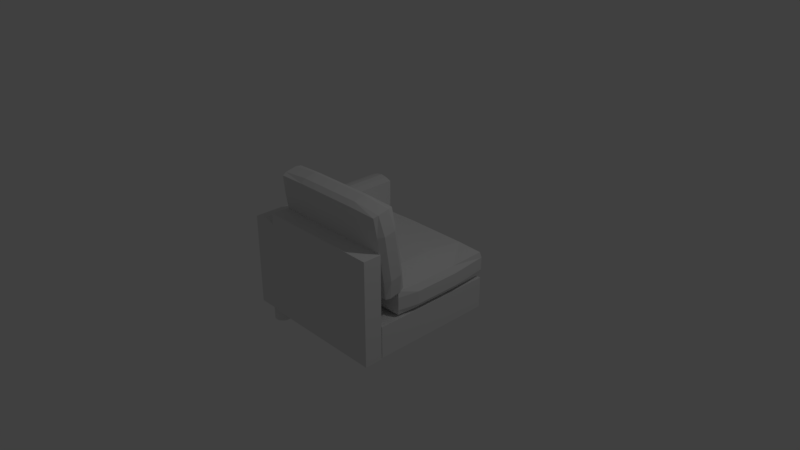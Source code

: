 # Source: simple_sofa_3.blend  (saved by Blender 2.79.0; exported with 4.5.12 LTS)
import bpy
from mathutils import Matrix  # noqa: F401  (used for matrix-valued properties, if any)

bpy.ops.wm.read_factory_settings(use_empty=True)
scene = bpy.context.scene
scene.name = 'Scene'

# ---- collections
col_collection_1 = bpy.data.collections.new('Collection 1'); scene.collection.children.link(col_collection_1)

# ---- materials (node trees are filled in below, after node groups)
mat_material = bpy.data.materials.new('Material')
mat_material.alpha_threshold = 0.0
mat_material.use_transparent_shadow = False
mat_material.roughness = 0.5
mat_material.line_color = (0.0, 0.0, 0.0, 1.0)

# ---- material node trees

# ---- world
world_world = bpy.data.worlds.new('World'); scene.world = world_world
world_world.color = (0.05088, 0.05088, 0.05088)
world_world.use_sun_shadow = False
world_world.sun_shadow_jitter_overblur = 0.0
world_world.cycles.sampling_method = 'MANUAL'

# ---- cameras
cam_camera = bpy.data.cameras.new('Camera')
cam_camera.clip_end = 100.0
cam_camera.lens = 35.0
cam_camera.sensor_width = 32.0
cam_camera.sensor_height = 18.0
cam_camera.ortho_scale = 7.314
cam_camera.dof.focus_distance = 0.0
cam_camera.dof.aperture_fstop = 128.0

# ---- lights
light_lamp = bpy.data.lights.new('Lamp', 'POINT')
light_lamp.transmission_factor = 0.0
light_lamp.cutoff_distance = 30.0
light_lamp.energy = 100.0
light_lamp.shadow_buffer_clip_start = 1.001
light_lamp.shadow_soft_size = 0.1
light_lamp.shadow_maximum_resolution = 0.006
light_lamp.use_absolute_resolution = True

# ---- meshes
me_cube_004 = bpy.data.meshes.new('Cube.004')
me_cube_004.from_pydata([(-1.0, -1.517, -1.0), (-1.0, -1.517, 1.0), (-1.0, 1.0, -1.0), (-1.0, 1.0, 1.0), (1.0, -1.517, -1.0), (1.0, -1.517, 1.0), (1.0, 1.0, -1.0), (1.0, 1.0, 1.0), (0.563, 1.424, -1.333), (0.563, 1.424, -0.9795), (0.7545, 1.421, -1.333), (0.7545, 1.421, -0.9795), (0.9386, 1.411, -1.333), (0.9386, 1.411, -0.9795), (1.108, 1.396, -1.333), (1.108, 1.396, -0.9795), (1.257, 1.375, -1.333), (1.257, 1.375, -0.9795), (1.379, 1.35, -1.333), (1.379, 1.35, -0.9795), (1.47, 1.321, -1.333), (1.47, 1.321, -0.9795), (1.526, 1.289, -1.333), (1.526, 1.289, -0.9795), (1.544, 1.257, -1.333), (1.544, 1.257, -0.9795), (1.526, 1.224, -1.333), (1.526, 1.224, -0.9795), (1.47, 1.193, -1.333), (1.47, 1.193, -0.9795), (1.379, 1.164, -1.333), (1.379, 1.164, -0.9795), (1.257, 1.139, -1.333), (1.257, 1.139, -0.9795), (1.108, 1.118, -1.333), (1.108, 1.118, -0.9795), (0.9386, 1.102, -1.333), (0.9386, 1.102, -0.9795), (0.7545, 1.093, -1.333), (0.7545, 1.093, -0.9795), (0.563, 1.09, -1.333), (0.563, 1.09, -0.9795), (0.3716, 1.093, -1.333), (0.3716, 1.093, -0.9795), (0.1875, 1.102, -1.333), (0.1875, 1.102, -0.9795), (0.01779, 1.118, -1.333), (0.01779, 1.118, -0.9795), (-0.1309, 1.139, -1.333), (-0.1309, 1.139, -0.9795), (-0.253, 1.164, -1.333), (-0.253, 1.164, -0.9795), (-0.3437, 1.193, -1.333), (-0.3437, 1.193, -0.9795), (-0.3995, 1.224, -1.333), (-0.3995, 1.224, -0.9795), (-0.4184, 1.257, -1.333), (-0.4184, 1.257, -0.9795), (-0.3995, 1.289, -1.333), (-0.3995, 1.289, -0.9795), (-0.3437, 1.321, -1.333), (-0.3437, 1.321, -0.9795), (-0.253, 1.35, -1.333), (-0.253, 1.35, -0.9795), (-0.1309, 1.375, -1.333), (-0.1309, 1.375, -0.9795), (0.01779, 1.396, -1.333), (0.01779, 1.396, -0.9795), (0.1875, 1.411, -1.333), (0.1875, 1.411, -0.9795), (0.3716, 1.421, -1.333), (0.3716, 1.421, -0.9795), (13.23, 1.424, -1.333), (13.23, 1.424, -0.9795), (13.42, 1.421, -1.333), (13.42, 1.421, -0.9795), (13.61, 1.411, -1.333), (13.61, 1.411, -0.9795), (13.78, 1.396, -1.333), (13.78, 1.396, -0.9795), (13.92, 1.375, -1.333), (13.92, 1.375, -0.9795), (14.05, 1.35, -1.333), (14.05, 1.35, -0.9795), (14.14, 1.321, -1.333), (14.14, 1.321, -0.9795), (14.19, 1.289, -1.333), (14.19, 1.289, -0.9795), (14.21, 1.257, -1.333), (14.21, 1.257, -0.9795), (14.19, 1.224, -1.333), (14.19, 1.224, -0.9795), (14.14, 1.193, -1.333), (14.14, 1.193, -0.9795), (14.05, 1.164, -1.333), (14.05, 1.164, -0.9795), (13.92, 1.139, -1.333), (13.92, 1.139, -0.9795), (13.78, 1.118, -1.333), (13.78, 1.118, -0.9795), (13.61, 1.102, -1.333), (13.61, 1.102, -0.9795), (13.42, 1.093, -1.333), (13.42, 1.093, -0.9795), (13.23, 1.09, -1.333), (13.23, 1.09, -0.9795), (13.04, 1.093, -1.333), (13.04, 1.093, -0.9795), (12.85, 1.102, -1.333), (12.85, 1.102, -0.9795), (12.68, 1.118, -1.333), (12.68, 1.118, -0.9795), (12.54, 1.139, -1.333), (12.54, 1.139, -0.9795), (12.41, 1.164, -1.333), (12.41, 1.164, -0.9795), (12.32, 1.193, -1.333), (12.32, 1.193, -0.9795), (12.27, 1.224, -1.333), (12.27, 1.224, -0.9795), (12.25, 1.257, -1.333), (12.25, 1.257, -0.9795), (12.27, 1.289, -1.333), (12.27, 1.289, -0.9795), (12.32, 1.321, -1.333), (12.32, 1.321, -0.9795), (12.41, 1.35, -1.333), (12.41, 1.35, -0.9795), (12.54, 1.375, -1.333), (12.54, 1.375, -0.9795), (12.68, 1.396, -1.333), (12.68, 1.396, -0.9795), (12.85, 1.411, -1.333), (12.85, 1.411, -0.9795), (13.04, 1.421, -1.333), (13.04, 1.421, -0.9795), (1.8, 0.9575, 0.08858), (1.8, -1.467, 0.08858), (0.4148, -1.467, 1.66), (0.4148, 0.9575, 1.66), (4.037, 0.9575, 0.1674), (4.037, -1.467, 0.1674), (2.651, -1.467, 1.738), (2.651, 0.9575, 1.738), (1.791, -0.2548, 0.06984), (1.082, 0.985, 0.8732), (2.934, 0.985, 0.1102), (1.082, -1.495, 0.8732), (2.934, -1.495, 0.1102), (0.3737, -0.2548, 1.677), (1.517, -1.495, 1.717), (1.517, 0.985, 1.717), (4.078, -0.2548, 0.1505), (3.369, 0.985, 0.9538), (3.369, -1.495, 0.9538), (2.661, -0.2548, 1.757), (2.226, 1.048, 0.9135), (1.47, -0.2548, 1.77), (2.226, -1.577, 0.9135), (2.981, -0.2548, 0.05659), (3.845, -0.2548, 0.9706), (1.006, -0.2548, 0.8705), (1.791, -0.916, 0.06984), (0.7043, 0.985, 1.302), (3.544, 0.985, 0.1317), (0.7043, -1.495, 1.302), (3.544, -1.495, 0.1317), (0.3737, 0.4064, 1.677), (2.127, -1.495, 1.738), (2.127, 0.985, 1.738), (4.078, -0.916, 0.1505), (2.991, 0.985, 1.382), (2.991, -1.495, 1.382), (2.661, 0.4064, 1.757), (1.791, 0.4064, 0.06984), (1.46, 0.985, 0.4447), (2.324, 0.985, 0.08865), (1.46, -1.495, 0.4447), (2.324, -1.495, 0.08865), (0.3737, -0.916, 1.677), (0.9073, -1.495, 1.695), (0.9073, 0.985, 1.695), (4.078, 0.4064, 0.1505), (3.747, 0.985, 0.5254), (3.747, -1.495, 0.5254), (2.661, -0.916, 1.757), (1.848, 1.048, 1.342), (2.604, 1.048, 0.485), (2.836, 1.048, 0.935), (1.616, 1.048, 0.892), (1.47, 0.4064, 1.77), (1.47, -0.916, 1.77), (0.8601, -0.2548, 1.749), (2.08, -0.2548, 1.792), (1.848, -1.577, 1.342), (2.604, -1.577, 0.485), (1.616, -1.577, 0.892), (2.836, -1.577, 0.935), (2.981, -0.916, 0.05659), (2.981, 0.4064, 0.05659), (2.372, -0.2548, 0.03509), (3.591, -0.2548, 0.0781), (3.845, -0.916, 0.9706), (3.845, 0.4064, 0.9706), (4.223, -0.2548, 0.5421), (3.467, -0.2548, 1.399), (0.6281, -0.2548, 1.299), (1.384, -0.2548, 0.442), (1.006, 0.4064, 0.8705), (1.006, -0.916, 0.8705), (1.384, -0.916, 0.442), (1.384, 0.4064, 0.442), (0.6281, 0.4064, 1.299), (3.467, 0.4064, 1.399), (4.223, 0.4064, 0.5421), (4.223, -0.916, 0.5421), (3.591, 0.4064, 0.0781), (2.372, 0.4064, 0.03509), (2.372, -0.916, 0.03509), (3.213, -1.577, 0.5065), (1.994, -1.577, 0.4635), (1.238, -1.577, 1.32), (2.08, -0.916, 1.792), (0.8601, -0.916, 1.749), (0.8601, 0.4064, 1.749), (1.994, 1.048, 0.4635), (3.213, 1.048, 0.5065), (2.458, 1.048, 1.363), (1.238, 1.048, 1.32), (2.08, 0.4064, 1.792), (2.458, -1.577, 1.363), (3.591, -0.916, 0.0781), (3.467, -0.916, 1.399), (0.6281, -0.916, 1.299), (14.88, 1.512, 0.7812), (14.88, 1.512, -0.9789), (-0.9746, 1.512, -0.9789), (-0.9746, 1.512, 0.7812), (14.88, 1.004, 0.7812), (14.88, 1.004, -0.9789), (-0.9746, 1.004, -0.9789), (-0.9746, 1.004, 0.7812), (14.88, 1.512, -0.09882), (5.953, 1.512, 0.7812), (14.88, 1.258, 0.8442), (5.953, 1.512, -0.9789), (-0.9746, 1.512, -0.09882), (-0.9746, 1.258, 0.8442), (14.88, 1.004, -0.09882), (5.953, 1.004, 0.7812), (5.953, 1.004, -0.9789), (-0.9746, 1.004, -0.09882), (5.953, 1.258, 0.8442), (5.953, 1.004, -0.09882), (5.953, 1.512, -0.09882), (2.489, 1.512, 0.7812), (14.88, 1.131, 0.8234), (-0.9746, 1.131, 0.8234), (2.489, 1.004, 0.7812), (9.417, 1.512, 0.7812), (14.88, 1.385, 0.8234), (-0.9746, 1.385, 0.8234), (9.417, 1.004, 0.7812), (2.489, 1.258, 0.8442), (9.417, 1.258, 0.8442), (5.953, 1.131, 0.8234), (5.953, 1.385, 0.8234), (9.417, 1.385, 0.8234), (9.417, 1.131, 0.8234), (2.489, 1.131, 0.8234), (2.489, 1.385, 0.8234), (14.9, 0.9575, -0.3232), (14.9, -1.467, -0.3232), (3.407, -1.467, -0.3232), (3.407, 0.9575, -0.3232), (14.9, 0.9575, 0.1308), (14.9, -1.467, 0.1308), (3.407, -1.467, 0.1308), (3.407, 0.9575, 0.1308), (15.01, -0.2548, -0.3284), (8.157, 0.985, -0.3284), (15.01, 0.985, -0.0962), (8.157, -1.495, -0.3284), (15.01, -1.495, -0.0962), (3.299, -0.2548, -0.3284), (3.299, -1.495, -0.0962), (3.299, 0.985, -0.0962), (15.01, -0.2548, 0.136), (8.157, 0.985, 0.136), (8.157, -1.495, 0.136), (3.299, -0.2548, 0.136), (8.157, 1.048, -0.0962), (2.975, -0.2548, -0.0962), (8.157, -1.577, -0.0962), (15.33, -0.2548, -0.0962), (8.157, -0.2548, 0.2325), (8.157, -0.2548, -0.3438), (15.01, -0.916, -0.3284), (5.566, 0.985, -0.3284), (15.01, 0.985, 0.02762), (5.566, -1.495, -0.3284), (15.01, -1.495, 0.02762), (3.299, 0.4064, -0.3284), (3.299, -1.495, 0.02762), (3.299, 0.985, 0.02762), (15.01, -0.916, 0.136), (5.566, 0.985, 0.136), (5.566, -1.495, 0.136), (3.299, 0.4064, 0.136), (15.01, 0.4064, -0.3284), (10.75, 0.985, -0.3284), (15.01, 0.985, -0.22), (10.75, -1.495, -0.3284), (15.01, -1.495, -0.22), (3.299, -0.916, -0.3284), (3.299, -1.495, -0.22), (3.299, 0.985, -0.22), (15.01, 0.4064, 0.136), (10.75, 0.985, 0.136), (10.75, -1.495, 0.136), (3.299, -0.916, 0.136), (5.566, 1.048, -0.0962), (10.75, 1.048, -0.0962), (8.157, 1.048, 0.02762), (8.157, 1.048, -0.22), (2.975, 0.4064, -0.0962), (2.975, -0.916, -0.0962), (2.975, -0.2548, -0.22), (2.975, -0.2548, 0.02762), (5.566, -1.577, -0.0962), (10.75, -1.577, -0.0962), (8.157, -1.577, -0.22), (8.157, -1.577, 0.02762), (15.33, -0.916, -0.0962), (15.33, 0.4064, -0.0962), (15.33, -0.2548, -0.22), (15.33, -0.2548, 0.02762), (8.157, -0.916, 0.2325), (8.157, 0.4064, 0.2325), (10.75, -0.2548, 0.2325), (5.566, -0.2548, 0.2325), (5.566, -0.2548, -0.3438), (10.75, -0.2548, -0.3438), (8.157, 0.4064, -0.3438), (8.157, -0.916, -0.3438), (10.75, -0.916, -0.3438), (10.75, 0.4064, -0.3438), (5.566, 0.4064, -0.3438), (5.566, 0.4064, 0.2325), (10.75, 0.4064, 0.2325), (10.75, -0.916, 0.2325), (15.33, 0.4064, 0.02762), (15.33, 0.4064, -0.22), (15.33, -0.916, -0.22), (10.75, -1.577, 0.02762), (10.75, -1.577, -0.22), (5.566, -1.577, -0.22), (2.975, -0.916, 0.02762), (2.975, -0.916, -0.22), (2.975, 0.4064, -0.22), (10.75, 1.048, -0.22), (10.75, 1.048, 0.02762), (5.566, 1.048, 0.02762), (5.566, 1.048, -0.22), (2.975, 0.4064, 0.02762), (5.566, -1.577, 0.02762), (15.33, -0.916, 0.02762), (5.566, -0.916, 0.2325), (5.566, -0.916, -0.3438), (14.8, 1.0, -0.9825), (14.8, -1.517, -0.9825), (1.063, -1.517, -0.9825), (1.063, 1.0, -0.9825), (14.8, 1.0, -0.3695), (14.8, -1.517, -0.3695), (1.063, -1.517, -0.3695), (1.063, 1.0, -0.3695)], [], [(0, 1, 3, 2), (2, 3, 7, 6), (6, 7, 5, 4), (4, 5, 1, 0), (2, 6, 4, 0), (7, 3, 1, 5), (8, 9, 11, 10), (10, 11, 13, 12), (12, 13, 15, 14), (14, 15, 17, 16), (16, 17, 19, 18), (18, 19, 21, 20), (20, 21, 23, 22), (22, 23, 25, 24), (24, 25, 27, 26), (26, 27, 29, 28), (28, 29, 31, 30), (30, 31, 33, 32), (32, 33, 35, 34), (34, 35, 37, 36), (36, 37, 39, 38), (38, 39, 41, 40), (40, 41, 43, 42), (42, 43, 45, 44), (44, 45, 47, 46), (46, 47, 49, 48), (48, 49, 51, 50), (50, 51, 53, 52), (52, 53, 55, 54), (54, 55, 57, 56), (56, 57, 59, 58), (58, 59, 61, 60), (60, 61, 63, 62), (62, 63, 65, 64), (64, 65, 67, 66), (66, 67, 69, 68), (11, 9, 71, 69, 67, 65, 63, 61, 59, 57, 55, 53, 51, 49, 47, 45, 43, 41, 39, 37, 35, 33, 31, 29, 27, 25, 23, 21, 19, 17, 15, 13), (68, 69, 71, 70), (70, 71, 9, 8), (8, 10, 12, 14, 16, 18, 20, 22, 24, 26, 28, 30, 32, 34, 36, 38, 40, 42, 44, 46, 48, 50, 52, 54, 56, 58, 60, 62, 64, 66, 68, 70), (72, 73, 75, 74), (74, 75, 77, 76), (76, 77, 79, 78), (78, 79, 81, 80), (80, 81, 83, 82), (82, 83, 85, 84), (84, 85, 87, 86), (86, 87, 89, 88), (88, 89, 91, 90), (90, 91, 93, 92), (92, 93, 95, 94), (94, 95, 97, 96), (96, 97, 99, 98), (98, 99, 101, 100), (100, 101, 103, 102), (102, 103, 105, 104), (104, 105, 107, 106), (106, 107, 109, 108), (108, 109, 111, 110), (110, 111, 113, 112), (112, 113, 115, 114), (114, 115, 117, 116), (116, 117, 119, 118), (118, 119, 121, 120), (120, 121, 123, 122), (122, 123, 125, 124), (124, 125, 127, 126), (126, 127, 129, 128), (128, 129, 131, 130), (130, 131, 133, 132), (75, 73, 135, 133, 131, 129, 127, 125, 123, 121, 119, 117, 115, 113, 111, 109, 107, 105, 103, 101, 99, 97, 95, 93, 91, 89, 87, 85, 83, 81, 79, 77), (132, 133, 135, 134), (134, 135, 73, 72), (72, 74, 76, 78, 80, 82, 84, 86, 88, 90, 92, 94, 96, 98, 100, 102, 104, 106, 108, 110, 112, 114, 116, 118, 120, 122, 124, 126, 128, 130, 132, 134), (233, 165, 138, 179), (232, 185, 142, 172), (231, 170, 141, 166), (230, 172, 142, 168), (229, 173, 143, 169), (228, 163, 139, 181), (227, 186, 151, 169), (226, 187, 156, 188), (225, 175, 145, 189), (224, 190, 151, 181), (223, 191, 157, 192), (222, 185, 155, 193), (221, 194, 150, 180), (220, 195, 158, 196), (219, 184, 154, 197), (218, 198, 148, 178), (217, 199, 159, 200), (216, 182, 152, 201), (215, 202, 154, 184), (214, 203, 160, 204), (213, 173, 155, 205), (212, 206, 149, 167), (211, 207, 161, 208), (210, 177, 147, 209), (207, 210, 209, 161), (144, 162, 210, 207), (162, 137, 177, 210), (175, 211, 208, 145), (136, 174, 211, 175), (174, 144, 207, 211), (163, 212, 167, 139), (145, 208, 212, 163), (208, 161, 206, 212), (203, 213, 205, 160), (153, 171, 213, 203), (171, 143, 173, 213), (182, 214, 204, 152), (140, 183, 214, 182), (183, 153, 203, 214), (170, 215, 184, 141), (152, 204, 215, 170), (204, 160, 202, 215), (199, 216, 201, 159), (146, 164, 216, 199), (164, 140, 182, 216), (174, 217, 200, 144), (136, 176, 217, 174), (176, 146, 199, 217), (162, 218, 178, 137), (144, 200, 218, 162), (200, 159, 198, 218), (195, 219, 197, 158), (148, 166, 219, 195), (166, 141, 184, 219), (177, 220, 196, 147), (137, 178, 220, 177), (178, 148, 195, 220), (165, 221, 180, 138), (147, 196, 221, 165), (196, 158, 194, 221), (191, 222, 193, 157), (150, 168, 222, 191), (168, 142, 185, 222), (179, 223, 192, 149), (138, 180, 223, 179), (180, 150, 191, 223), (167, 224, 181, 139), (149, 192, 224, 167), (192, 157, 190, 224), (187, 225, 189, 156), (146, 176, 225, 187), (176, 136, 175, 225), (183, 226, 188, 153), (140, 164, 226, 183), (164, 146, 187, 226), (171, 227, 169, 143), (153, 188, 227, 171), (188, 156, 186, 227), (186, 228, 181, 151), (156, 189, 228, 186), (189, 145, 163, 228), (190, 229, 169, 151), (157, 193, 229, 190), (193, 155, 173, 229), (194, 230, 168, 150), (158, 197, 230, 194), (197, 154, 172, 230), (198, 231, 166, 148), (159, 201, 231, 198), (201, 152, 170, 231), (202, 232, 172, 154), (160, 205, 232, 202), (205, 155, 185, 232), (206, 233, 179, 149), (161, 209, 233, 206), (209, 147, 165, 233), (254, 245, 236, 246), (253, 251, 240, 250), (234, 260, 244, 242), (245, 250, 240, 236), (247, 251, 241, 257), (270, 255, 237, 261), (269, 263, 247, 257), (268, 264, 252, 265), (267, 259, 243, 266), (246, 251, 247), (246, 247, 261, 237), (236, 240, 251, 246), (235, 239, 250, 245), (242, 244, 248), (244, 256, 238, 248), (235, 242, 248, 239), (248, 253, 250, 239), (238, 262, 249, 253, 248), (249, 258, 241, 251, 253), (243, 254, 246, 237, 255), (234, 242, 254, 243, 259), (242, 235, 245, 254), (264, 267, 266, 252), (244, 260, 267, 264), (260, 234, 259, 267), (262, 268, 265, 249), (238, 256, 268, 262), (256, 244, 264, 268), (258, 269, 257, 241), (249, 265, 269, 258), (265, 252, 263, 269), (263, 270, 261, 247), (252, 266, 270, 263), (266, 243, 255, 270), (368, 300, 273, 314), (367, 320, 277, 307), (366, 305, 276, 301), (365, 307, 277, 303), (364, 308, 278, 304), (363, 298, 274, 316), (362, 321, 286, 304), (361, 322, 291, 323), (360, 310, 280, 324), (359, 325, 286, 316), (358, 326, 292, 327), (357, 320, 290, 328), (356, 329, 285, 315), (355, 330, 293, 331), (354, 319, 289, 332), (353, 333, 283, 313), (352, 334, 294, 335), (351, 317, 287, 336), (350, 337, 289, 319), (349, 338, 295, 339), (348, 308, 290, 340), (347, 341, 284, 302), (346, 342, 296, 343), (345, 312, 282, 344), (342, 345, 344, 296), (279, 297, 345, 342), (297, 272, 312, 345), (310, 346, 343, 280), (271, 309, 346, 310), (309, 279, 342, 346), (298, 347, 302, 274), (280, 343, 347, 298), (343, 296, 341, 347), (338, 348, 340, 295), (288, 306, 348, 338), (306, 278, 308, 348), (317, 349, 339, 287), (275, 318, 349, 317), (318, 288, 338, 349), (305, 350, 319, 276), (287, 339, 350, 305), (339, 295, 337, 350), (334, 351, 336, 294), (281, 299, 351, 334), (299, 275, 317, 351), (309, 352, 335, 279), (271, 311, 352, 309), (311, 281, 334, 352), (297, 353, 313, 272), (279, 335, 353, 297), (335, 294, 333, 353), (330, 354, 332, 293), (283, 301, 354, 330), (301, 276, 319, 354), (312, 355, 331, 282), (272, 313, 355, 312), (313, 283, 330, 355), (300, 356, 315, 273), (282, 331, 356, 300), (331, 293, 329, 356), (326, 357, 328, 292), (285, 303, 357, 326), (303, 277, 320, 357), (314, 358, 327, 284), (273, 315, 358, 314), (315, 285, 326, 358), (302, 359, 316, 274), (284, 327, 359, 302), (327, 292, 325, 359), (322, 360, 324, 291), (281, 311, 360, 322), (311, 271, 310, 360), (318, 361, 323, 288), (275, 299, 361, 318), (299, 281, 322, 361), (306, 362, 304, 278), (288, 323, 362, 306), (323, 291, 321, 362), (321, 363, 316, 286), (291, 324, 363, 321), (324, 280, 298, 363), (325, 364, 304, 286), (292, 328, 364, 325), (328, 290, 308, 364), (329, 365, 303, 285), (293, 332, 365, 329), (332, 289, 307, 365), (333, 366, 301, 283), (294, 336, 366, 333), (336, 287, 305, 366), (337, 367, 307, 289), (295, 340, 367, 337), (340, 290, 320, 367), (341, 368, 314, 284), (296, 344, 368, 341), (344, 282, 300, 368), (369, 370, 371, 372), (373, 376, 375, 374), (369, 373, 374, 370), (370, 374, 375, 371), (371, 375, 376, 372), (373, 369, 372, 376)])
_uv = me_cube_004.uv_layers.new(name='UVMap')
_uv.uv.foreach_set('vector', [0.2796, 0.4378, 0.2796, 0.01373, 0.7037, 0.01373, 0.7037, 0.4378, 0.01623, 0.4419, 0.01623, 0.006773, 0.9491, 0.006773, 0.9491, 0.4419, 0.7129, 0.004415, 0.7129, 0.4452, 0.2721, 0.4452, 0.2721, 0.004415, 0.9509, 0.005988, 0.9509, 0.444, 0.01654, 0.444, 0.01654, 0.005988, 0.9406, 0.3348, 0.04016, 0.3348, 0.04016, 0.1217, 0.9406, 0.1217, 0.01738, 0.007859, 0.9597, 0.007859, 0.9597, 0.4437, 0.01738, 0.4437, 0.2142, 0.8098, 0.2142, 0.8136, 0.2121, 0.8136, 0.2121, 0.8098, 0.04513, 0.9446, 0.04513, 0.9484, 0.04313, 0.9484, 0.04313, 0.9446, 0.1113, 0.9465, 0.1113, 0.9504, 0.1095, 0.9504, 0.1095, 0.9465, 0.1704, 0.9469, 0.1704, 0.9508, 0.1687, 0.9508, 0.1687, 0.9469, 0.1881, 0.9469, 0.1881, 0.9508, 0.1868, 0.9508, 0.1868, 0.9469, 0.2255, 0.7711, 0.2255, 0.7749, 0.2245, 0.7749, 0.2245, 0.7711, 0.2258, 0.8506, 0.2258, 0.8544, 0.2251, 0.8544, 0.2251, 0.8506, 0.2031, 0.9338, 0.2031, 0.9377, 0.2027, 0.9377, 0.2027, 0.9338, 0.08608, 0.9357, 0.08608, 0.9396, 0.08568, 0.9396, 0.08568, 0.9357, 0.2258, 0.855, 0.2258, 0.8588, 0.2251, 0.8588, 0.2251, 0.855, 0.2255, 0.749, 0.2255, 0.7528, 0.2245, 0.7528, 0.2245, 0.749, 0.1918, 0.9475, 0.1918, 0.9513, 0.1905, 0.9513, 0.1905, 0.9475, 0.219, 0.8807, 0.219, 0.8845, 0.2174, 0.8845, 0.2174, 0.8807, 0.1089, 0.9465, 0.1089, 0.9504, 0.1071, 0.9504, 0.1071, 0.9465, 0.2217, 0.7711, 0.2217, 0.7749, 0.2197, 0.7749, 0.2197, 0.7711, 0.1504, 0.9325, 0.1504, 0.9363, 0.1484, 0.9363, 0.1484, 0.9325, 0.1531, 0.9325, 0.1531, 0.9363, 0.151, 0.9363, 0.151, 0.9325, 0.2219, 0.8098, 0.2219, 0.8136, 0.2199, 0.8136, 0.2199, 0.8098, 0.1137, 0.9465, 0.1137, 0.9504, 0.1119, 0.9504, 0.1119, 0.9465, 0.1518, 0.9469, 0.1518, 0.9507, 0.1501, 0.9507, 0.1501, 0.9469, 0.2248, 0.8681, 0.2248, 0.8719, 0.2234, 0.8719, 0.2234, 0.8681, 0.2255, 0.9392, 0.2255, 0.943, 0.2244, 0.943, 0.2244, 0.9392, 0.226, 0.8681, 0.226, 0.8719, 0.2253, 0.8719, 0.2253, 0.8681, 0.04548, 0.949, 0.04548, 0.9528, 0.04507, 0.9528, 0.04507, 0.949, 0.04354, 0.949, 0.04354, 0.9528, 0.04313, 0.9528, 0.04313, 0.949, 0.2256, 0.7596, 0.2256, 0.7635, 0.2249, 0.7635, 0.2249, 0.7596, 0.2252, 0.8353, 0.2252, 0.8391, 0.2241, 0.8391, 0.2241, 0.8353, 0.1843, 0.9469, 0.1843, 0.9508, 0.183, 0.9508, 0.183, 0.9469, 0.2076, 0.8708, 0.2114, 0.8708, 0.2114, 0.8724, 0.2076, 0.8724, 0.2167, 0.7839, 0.2206, 0.7839, 0.2206, 0.7857, 0.2167, 0.7857, 0.03066, 0.9261, 0.02858, 0.9261, 0.0265, 0.926, 0.02451, 0.9259, 0.02267, 0.9257, 0.02106, 0.9255, 0.01974, 0.9252, 0.01876, 0.9248, 0.01816, 0.9245, 0.01796, 0.9241, 0.01817, 0.9238, 0.01878, 0.9234, 0.01977, 0.9231, 0.0211, 0.9229, 0.02272, 0.9227, 0.02456, 0.9226, 0.02656, 0.9225, 0.02864, 0.9225, 0.03072, 0.9226, 0.03271, 0.9227, 0.03455, 0.9229, 0.03616, 0.9231, 0.03748, 0.9234, 0.03846, 0.9238, 0.03906, 0.9241, 0.03925, 0.9245, 0.03904, 0.9248, 0.03843, 0.9252, 0.03744, 0.9255, 0.03612, 0.9257, 0.0345, 0.9259, 0.03265, 0.926, 0.2217, 0.9251, 0.2217, 0.929, 0.2197, 0.929, 0.2197, 0.9251, 0.2168, 0.8807, 0.2168, 0.8845, 0.2148, 0.8845, 0.2148, 0.8807, 0.05731, 0.9224, 0.05939, 0.9224, 0.06138, 0.9226, 0.06322, 0.9228, 0.06483, 0.923, 0.06615, 0.9233, 0.06713, 0.9237, 0.06773, 0.924, 0.06793, 0.9244, 0.06772, 0.9247, 0.0671, 0.9251, 0.06612, 0.9253, 0.06479, 0.9256, 0.06317, 0.9258, 0.06133, 0.9259, 0.05933, 0.926, 0.05725, 0.926, 0.05517, 0.9259, 0.05318, 0.9258, 0.05134, 0.9256, 0.04973, 0.9253, 0.04841, 0.9251, 0.04743, 0.9247, 0.04683, 0.9244, 0.04663, 0.924, 0.04685, 0.9237, 0.04746, 0.9233, 0.04845, 0.923, 0.04977, 0.9228, 0.05139, 0.9226, 0.05323, 0.9224, 0.05523, 0.9224, 0.08775, 0.9313, 0.08775, 0.9352, 0.08568, 0.9352, 0.08568, 0.9313, 0.1628, 0.945, 0.1628, 0.9488, 0.1608, 0.9488, 0.1608, 0.945, 0.1399, 0.9469, 0.1399, 0.9507, 0.1381, 0.9507, 0.1381, 0.9469, 0.166, 0.9469, 0.166, 0.9508, 0.1644, 0.9508, 0.1644, 0.9469, 0.1603, 0.9469, 0.1603, 0.9507, 0.1589, 0.9507, 0.1589, 0.9469, 0.2256, 0.9451, 0.2256, 0.9489, 0.2246, 0.9489, 0.2246, 0.9451, 0.226, 0.8813, 0.226, 0.8851, 0.2253, 0.8851, 0.2253, 0.8813, 0.2259, 0.9262, 0.2259, 0.93, 0.2255, 0.93, 0.2255, 0.9262, 0.2259, 0.9051, 0.2259, 0.9089, 0.2255, 0.9089, 0.2255, 0.9051, 0.226, 0.8214, 0.226, 0.8253, 0.2253, 0.8253, 0.2253, 0.8214, 0.2256, 0.843, 0.2256, 0.8468, 0.2246, 0.8468, 0.2246, 0.843, 0.04237, 0.9465, 0.04237, 0.9503, 0.04102, 0.9503, 0.04102, 0.9465, 0.2241, 0.8098, 0.2241, 0.8136, 0.2225, 0.8136, 0.2225, 0.8098, 0.1375, 0.9469, 0.1375, 0.9507, 0.1357, 0.9507, 0.1357, 0.9469, 0.2191, 0.9251, 0.2191, 0.929, 0.2171, 0.929, 0.2171, 0.9251, 0.2142, 0.8807, 0.2142, 0.8845, 0.2121, 0.8845, 0.2121, 0.8807, 0.2073, 0.8157, 0.2073, 0.8195, 0.2052, 0.8195, 0.2052, 0.8157, 0.1925, 0.9431, 0.1925, 0.9469, 0.1905, 0.9469, 0.1905, 0.9431, 0.224, 0.9451, 0.224, 0.9489, 0.2222, 0.9489, 0.2222, 0.9451, 0.2239, 0.7711, 0.2239, 0.7749, 0.2223, 0.7749, 0.2223, 0.7711, 0.2248, 0.8725, 0.2248, 0.8763, 0.2234, 0.8763, 0.2234, 0.8725, 0.2256, 0.8291, 0.2256, 0.8329, 0.2246, 0.8329, 0.2246, 0.8291, 0.2259, 0.8143, 0.2259, 0.8181, 0.2252, 0.8181, 0.2252, 0.8143, 0.2259, 0.9007, 0.2259, 0.9045, 0.2255, 0.9045, 0.2255, 0.9007, 0.2218, 0.9074, 0.2218, 0.9113, 0.2214, 0.9113, 0.2214, 0.9074, 0.07409, 0.9487, 0.07409, 0.9525, 0.0734, 0.9525, 0.0734, 0.9487, 0.1897, 0.9469, 0.1897, 0.9508, 0.1887, 0.9508, 0.1887, 0.9469, 0.1786, 0.9469, 0.1786, 0.9508, 0.1772, 0.9508, 0.1772, 0.9469, 0.1583, 0.9469, 0.1583, 0.9507, 0.1567, 0.9507, 0.1567, 0.9469, 0.1186, 0.9465, 0.1186, 0.9504, 0.1167, 0.9504, 0.1167, 0.9465, 0.1873, 0.8009, 0.1852, 0.8009, 0.1831, 0.8008, 0.1811, 0.8007, 0.1793, 0.8005, 0.1777, 0.8003, 0.1764, 0.8, 0.1754, 0.7996, 0.1748, 0.7993, 0.1746, 0.7989, 0.1748, 0.7986, 0.1754, 0.7982, 0.1764, 0.7979, 0.1777, 0.7977, 0.1793, 0.7975, 0.1812, 0.7974, 0.1832, 0.7973, 0.1853, 0.7973, 0.1873, 0.7974, 0.1893, 0.7975, 0.1912, 0.7977, 0.1928, 0.7979, 0.1941, 0.7982, 0.1951, 0.7986, 0.1957, 0.7989, 0.1959, 0.7993, 0.1957, 0.7996, 0.1951, 0.8, 0.1941, 0.8003, 0.1927, 0.8005, 0.1911, 0.8007, 0.1893, 0.8008, 0.2194, 0.8098, 0.2194, 0.8136, 0.2174, 0.8136, 0.2174, 0.8098, 0.2168, 0.8098, 0.2168, 0.8136, 0.2147, 0.8136, 0.2147, 0.8098, 0.07916, 0.9224, 0.08124, 0.9224, 0.08324, 0.9226, 0.08507, 0.9228, 0.08668, 0.923, 0.088, 0.9233, 0.08898, 0.9237, 0.08958, 0.924, 0.08978, 0.9244, 0.08957, 0.9247, 0.08896, 0.9251, 0.08797, 0.9253, 0.08664, 0.9256, 0.08502, 0.9258, 0.08318, 0.9259, 0.08118, 0.926, 0.0791, 0.926, 0.07703, 0.9259, 0.07503, 0.9258, 0.07319, 0.9256, 0.07159, 0.9253, 0.07027, 0.9251, 0.06929, 0.9247, 0.06869, 0.9244, 0.06849, 0.924, 0.0687, 0.9237, 0.06931, 0.9233, 0.0703, 0.923, 0.07163, 0.9228, 0.07325, 0.9226, 0.07509, 0.9224, 0.07709, 0.9224, 0.3785, 0.3388, 0.3751, 0.3011, 0.4125, 0.3032, 0.4155, 0.3388, 0.6213, 0.3472, 0.364, 0.3503, 0.3658, 0.1292, 0.6209, 0.1331, 0.5664, 0.1569, 0.5685, 0.1811, 0.5468, 0.1811, 0.5434, 0.1569, 0.3704, 0.2586, 0.4062, 0.2276, 0.4062, 0.271, 0.3728, 0.3029, 0.09401, 0.3846, 0.1452, 0.3846, 0.1445, 0.423, 0.09844, 0.4252, 0.4959, 0.3899, 0.4959, 0.4238, 0.4727, 0.4414, 0.4714, 0.4103, 0.4545, 0.4352, 0.416, 0.4352, 0.396, 0.4105, 0.4345, 0.4105, 0.5141, 0.06342, 0.5141, 0.1261, 0.4687, 0.1634, 0.4687, 0.1007, 0.5107, 0.317, 0.5107, 0.3509, 0.4827, 0.3736, 0.4827, 0.3397, 0.4935, 0.2578, 0.5431, 0.2578, 0.5468, 0.2954, 0.4971, 0.2954, 0.7806, 0.2158, 0.8343, 0.2158, 0.8343, 0.2619, 0.7806, 0.2619, 0.4979, 0.1163, 0.5346, 0.1163, 0.5346, 0.1494, 0.4979, 0.1494, 0.06376, 0.1858, 0.1023, 0.1546, 0.1023, 0.1956, 0.06376, 0.2268, 0.4112, 0.0497, 0.441, 0.02527, 0.441, 0.0613, 0.4112, 0.08572, 0.4396, 0.3565, 0.4659, 0.3352, 0.4659, 0.3712, 0.4396, 0.3926, 0.5374, 0.3038, 0.5374, 0.334, 0.5146, 0.3318, 0.5146, 0.3016, 0.689, 0.04239, 0.7311, 0.04239, 0.7311, 0.07854, 0.689, 0.07854, 0.8223, 0.3292, 0.8223, 0.3631, 0.7861, 0.3631, 0.7861, 0.3292, 0.6235, 0.3492, 0.3633, 0.3506, 0.3653, 0.129, 0.6215, 0.1276, 0.6208, 0.1307, 0.6208, 0.3512, 0.3665, 0.3512, 0.3665, 0.1307, 0.622, 0.3466, 0.3653, 0.3466, 0.3653, 0.1322, 0.622, 0.1322, 0.6131, 0.08449, 0.6131, 0.03838, 0.6532, 0.03838, 0.6532, 0.08449, 0.515, 0.1361, 0.515, 0.1102, 0.5432, 0.1102, 0.5432, 0.1361, 0.5589, 0.05832, 0.5361, 0.06072, 0.5361, 0.03248, 0.5589, 0.03008, 0.4598, 0.2488, 0.4598, 0.2229, 0.488, 0.2229, 0.488, 0.2488, 0.8155, 0.2364, 0.7794, 0.2364, 0.7794, 0.1984, 0.8155, 0.1984, 0.1885, 0.402, 0.1584, 0.4017, 0.1567, 0.3677, 0.1885, 0.364, 0.6261, 0.3986, 0.6295, 0.3667, 0.6689, 0.3667, 0.6655, 0.3986, 0.3405, 0.3296, 0.3402, 0.3017, 0.3753, 0.3017, 0.3719, 0.3311, 0.5611, 0.1345, 0.5352, 0.1345, 0.5352, 0.1072, 0.5611, 0.1072, 0.4607, 0.3382, 0.4229, 0.338, 0.4197, 0.3011, 0.4554, 0.3011, 0.7024, 0.4247, 0.7067, 0.384, 0.7569, 0.384, 0.7527, 0.4247, 0.5799, 0.3225, 0.5799, 0.2799, 0.6263, 0.2799, 0.6263, 0.3225, 0.6227, 0.1354, 0.6227, 0.3468, 0.3676, 0.3468, 0.3676, 0.1354, 0.6214, 0.348, 0.3633, 0.3503, 0.3652, 0.1315, 0.6234, 0.1311, 0.6221, 0.3486, 0.3652, 0.3487, 0.3633, 0.1323, 0.6219, 0.1305, 0.6188, 0.1266, 0.6188, 0.352, 0.3619, 0.352, 0.3619, 0.1266, 0.3642, 0.3419, 0.3621, 0.139, 0.6247, 0.1394, 0.6247, 0.3427, 0.6226, 0.3463, 0.3631, 0.3474, 0.3651, 0.1324, 0.6226, 0.1294, 0.6219, 0.132, 0.6241, 0.3488, 0.3626, 0.3508, 0.3633, 0.129, 0.6272, 0.136, 0.6272, 0.344, 0.3664, 0.344, 0.3664, 0.136, 0.3645, 0.3516, 0.3645, 0.1271, 0.6263, 0.1271, 0.6263, 0.3516, 0.7698, 0.08443, 0.7698, 0.1265, 0.7337, 0.1265, 0.7337, 0.08443, 0.5146, 0.4483, 0.5146, 0.4181, 0.5374, 0.4159, 0.5374, 0.4461, 0.5464, 0.2323, 0.5477, 0.2079, 0.5693, 0.206, 0.5693, 0.2303, 0.1955, 0.3274, 0.2356, 0.3274, 0.2356, 0.3636, 0.1955, 0.3636, 0.7684, 0.3684, 0.8046, 0.3667, 0.8081, 0.3985, 0.7679, 0.3985, 0.4545, 0.3039, 0.4545, 0.2737, 0.4773, 0.2715, 0.4773, 0.3017, 0.4799, 0.2715, 0.5087, 0.2715, 0.5062, 0.2943, 0.4803, 0.2931, 0.5039, 0.1072, 0.5327, 0.1072, 0.5327, 0.1331, 0.5039, 0.1331, 0.7708, 0.03644, 0.7708, 0.07854, 0.7346, 0.07854, 0.7346, 0.03644, 0.6911, 0.1485, 0.7326, 0.1145, 0.7326, 0.1647, 0.6911, 0.1988, 0.585, 0.213, 0.6153, 0.1885, 0.6153, 0.2206, 0.585, 0.2451, 0.4315, 0.2864, 0.4509, 0.2715, 0.4519, 0.2943, 0.4315, 0.3113, 0.4714, 0.3506, 0.4978, 0.3292, 0.4978, 0.3653, 0.4714, 0.3866, 0.4088, 0.2869, 0.4276, 0.269, 0.429, 0.2939, 0.4088, 0.3113, 0.2053, 0.2113, 0.2355, 0.1868, 0.2355, 0.219, 0.2053, 0.2434, 0.3774, 0.1165, 0.4034, 0.0948, 0.4034, 0.1266, 0.3787, 0.1456, 0.4714, 0.29, 0.4978, 0.2686, 0.4978, 0.3046, 0.4714, 0.326, 0.6911, 0.05803, 0.7326, 0.02395, 0.7326, 0.07422, 0.6911, 0.1083, 0.7806, 0.1145, 0.8343, 0.1145, 0.8343, 0.1606, 0.7806, 0.1606, 0.5039, 0.3456, 0.5424, 0.3456, 0.5395, 0.3747, 0.5011, 0.3747, 0.4976, 0.2996, 0.5402, 0.3016, 0.5408, 0.3371, 0.4935, 0.3371, 0.5645, 0.334, 0.5334, 0.334, 0.5334, 0.301, 0.5645, 0.301, 0.5409, 0.06112, 0.5717, 0.05686, 0.5717, 0.08612, 0.5408, 0.0888, 0.5039, 0.2686, 0.5424, 0.2686, 0.5395, 0.2977, 0.5011, 0.2977, 0.3277, 0.3011, 0.3676, 0.3011, 0.3709, 0.3387, 0.3308, 0.3367, 0.5804, 0.2646, 0.5494, 0.2646, 0.5494, 0.2316, 0.5804, 0.2316, 0.5799, 0.2331, 0.6295, 0.2331, 0.6295, 0.2757, 0.5799, 0.2757, 0.776, 0.2046, 0.776, 0.2583, 0.7372, 0.2902, 0.7372, 0.2365, 0.4781, 0.3607, 0.4479, 0.3607, 0.4322, 0.3414, 0.4624, 0.3414, 0.2988, 0.2833, 0.2627, 0.2833, 0.2392, 0.2587, 0.2762, 0.2569, 0.4722, 0.02527, 0.4722, 0.0592, 0.4442, 0.08189, 0.4442, 0.04796, 0.5121, 0.206, 0.5131, 0.2304, 0.4939, 0.2463, 0.4939, 0.2198, 0.4781, 0.4529, 0.4479, 0.4529, 0.4322, 0.4335, 0.4624, 0.4335, 0.3065, 0.2753, 0.2593, 0.2776, 0.2304, 0.2439, 0.2766, 0.2439, 0.4946, 0.1163, 0.4946, 0.1503, 0.4666, 0.173, 0.4666, 0.139, 0.776, 0.1145, 0.776, 0.1682, 0.7372, 0.2001, 0.7372, 0.1464, 0.4545, 0.2117, 0.416, 0.2117, 0.396, 0.187, 0.4345, 0.187, 0.776, 0.02395, 0.776, 0.07765, 0.7372, 0.1096, 0.7372, 0.05586, 0.4813, 0.114, 0.4813, 0.148, 0.4533, 0.1707, 0.4533, 0.1367, 0.5139, 0.317, 0.5524, 0.317, 0.5553, 0.3461, 0.5168, 0.3461, 0.7806, 0.1651, 0.8343, 0.1651, 0.8343, 0.2112, 0.7806, 0.2112, 0.4845, 0.114, 0.5212, 0.114, 0.5212, 0.1471, 0.4845, 0.1471, 0.1493, 0.1858, 0.1879, 0.1546, 0.1879, 0.1956, 0.1493, 0.2268, 0.4203, 0.1385, 0.45, 0.114, 0.45, 0.1501, 0.4203, 0.1745, 0.3613, 0.05415, 0.3876, 0.03278, 0.3876, 0.06881, 0.3613, 0.09018, 0.5359, 0.3736, 0.5359, 0.4037, 0.5131, 0.4015, 0.5131, 0.3713, 0.7698, 0.2745, 0.7698, 0.3166, 0.7337, 0.3166, 0.7337, 0.2745, 0.5673, 0.08154, 0.5673, 0.1058, 0.5414, 0.1058, 0.5414, 0.08154, 0.3652, 0.1299, 0.6206, 0.1312, 0.6206, 0.3487, 0.3633, 0.3494, 0.3653, 0.352, 0.3653, 0.131, 0.6205, 0.131, 0.6205, 0.352, 0.6269, 0.3452, 0.3657, 0.3452, 0.3657, 0.1309, 0.6269, 0.1309, 0.5424, 0.2534, 0.5424, 0.2204, 0.5711, 0.2204, 0.5711, 0.2534, 0.5024, 0.212, 0.5024, 0.179, 0.5384, 0.179, 0.5384, 0.212, 0.5607, 0.4259, 0.5315, 0.429, 0.5315, 0.393, 0.5607, 0.3899, 0.9373, 0.01166, 0.9373, 0.4373, 0.04517, 0.4373, 0.04517, 0.01166, 0.7677, 0.3504, 0.5027, 0.3503, 0.5027, 0.3003, 0.7678, 0.3004, 0.6123, 0.3937, 0.5915, 0.4075, 0.5695, 0.4174, 0.5695, 0.235, 0.7496, 0.1406, 0.7496, 0.3082, 0.2295, 0.3082, 0.2295, 0.1406, 0.5506, 0.3815, 0.5506, 0.1459, 0.6059, 0.3508, 0.5789, 0.3686, 0.6387, 0.1969, 0.6387, 0.2494, 0.3462, 0.2494, 0.3462, 0.1969, 0.6344, 0.1889, 0.6344, 0.2534, 0.3466, 0.2534, 0.3466, 0.1889, 0.6348, 0.1885, 0.6348, 0.25, 0.3462, 0.25, 0.3462, 0.1885, 0.6334, 0.1919, 0.6334, 0.2501, 0.3476, 0.2501, 0.3476, 0.1919, 0.4245, 0.108, 0.5616, 0.1076, 0.4938, 0.3619, 0.514, 0.09372, 0.514, 0.3293, 0.4857, 0.3165, 0.4587, 0.2987, 0.3702, 0.01223, 0.615, 0.01223, 0.615, 0.4359, 0.3702, 0.4359, 0.7542, 0.1413, 0.7542, 0.3083, 0.2232, 0.3083, 0.2232, 0.1413, 0.5425, 0.1342, 0.4873, 0.334, 0.4346, 0.1335, 0.7982, 0.2371, 0.7759, 0.227, 0.7547, 0.213, 0.7982, 0.05149, 0.6128, 0.01742, 0.6128, 0.438, 0.3697, 0.438, 0.3697, 0.01742, 0.4959, 0.1613, 0.1621, 0.1613, 0.1621, 0.09836, 0.4959, 0.09836, 0.942, 0.4301, 0.494, 0.4301, 0.04611, 0.4301, 0.04611, 0.01741, 0.942, 0.01741, 0.9373, 0.4251, 0.4925, 0.4251, 0.04775, 0.4251, 0.04774, 0.02145, 0.9373, 0.02145, 0.9345, 0.01926, 0.9345, 0.4407, 0.0494, 0.4407, 0.0494, 0.01926, 0.492, 0.01926, 0.9371, 0.02028, 0.9371, 0.4413, 0.0468, 0.4413, 0.0468, 0.02028, 0.492, 0.02028, 0.9388, 0.009441, 0.9388, 0.4408, 0.04366, 0.4408, 0.04366, 0.009439, 0.6364, 0.1851, 0.6364, 0.2535, 0.3447, 0.2535, 0.3447, 0.1851, 0.6307, 0.1982, 0.6307, 0.2453, 0.3485, 0.2453, 0.3485, 0.1982, 0.6301, 0.2543, 0.6301, 0.1957, 0.351, 0.1957, 0.351, 0.2543, 0.6344, 0.1985, 0.6344, 0.247, 0.3472, 0.247, 0.3472, 0.1985, 0.626, 0.1855, 0.626, 0.2555, 0.3492, 0.2555, 0.3492, 0.1855, 0.6284, 0.1906, 0.6284, 0.2514, 0.3486, 0.2514, 0.3486, 0.1906, 0.6627, 0.1814, 0.6627, 0.2606, 0.3461, 0.2606, 0.3461, 0.1814, 0.63, 0.1976, 0.63, 0.2482, 0.3492, 0.2482, 0.3492, 0.1976, 0.6286, 0.1927, 0.6286, 0.2481, 0.3474, 0.2481, 0.3474, 0.1927, 0.6335, 0.1894, 0.6335, 0.2552, 0.3455, 0.255, 0.3455, 0.1892, 0.6328, 0.1903, 0.6328, 0.2503, 0.3453, 0.2503, 0.3453, 0.1903, 0.6265, 0.202, 0.6265, 0.2441, 0.3507, 0.2441, 0.3507, 0.202, 0.5678, 0.3295, 0.5678, 0.3702, 0.3762, 0.3683, 0.3666, 0.3296, 0.6241, 0.3512, 0.3653, 0.3529, 0.3646, 0.1319, 0.6227, 0.1286, 0.2144, 0.2259, 0.1769, 0.2259, 0.1645, 0.1781, 0.1806, 0.1743, 0.5388, 0.08154, 0.5387, 0.0878, 0.432, 0.08679, 0.4267, 0.08154, 0.6186, 0.3324, 0.6186, 0.3106, 0.6463, 0.3035, 0.6485, 0.3128, 0.5444, 0.2492, 0.5443, 0.2555, 0.4376, 0.2545, 0.4323, 0.2492, 0.418, 0.3662, 0.418, 0.3747, 0.2615, 0.3747, 0.2615, 0.3662, 0.3369, 0.2808, 0.3369, 0.2887, 0.1718, 0.2887, 0.1718, 0.2808, 0.5053, 0.2678, 0.5053, 0.2759, 0.3402, 0.2759, 0.3402, 0.2678, 0.4698, 0.1432, 0.4698, 0.1371, 0.4975, 0.1371, 0.4975, 0.1432, 0.7337, 0.1386, 0.7337, 0.1301, 0.7698, 0.1301, 0.7698, 0.1386, 0.5664, 0.3625, 0.5495, 0.3625, 0.5495, 0.3366, 0.5664, 0.3366, 0.7768, 0.09925, 0.7768, 0.1078, 0.6203, 0.1078, 0.6203, 0.09925, 0.7837, 0.2699, 0.7837, 0.2778, 0.6186, 0.2778, 0.6186, 0.2699, 0.6225, 0.3298, 0.6225, 0.3385, 0.4438, 0.3385, 0.4438, 0.3298, 0.7733, 0.2051, 0.7597, 0.2051, 0.7597, 0.1434, 0.7733, 0.1434, 0.5749, 0.1736, 0.5749, 0.1842, 0.5302, 0.1842, 0.5302, 0.1736, 0.241, 0.342, 0.2035, 0.342, 0.2035, 0.2845, 0.241, 0.2845, 0.6258, 0.3543, 0.3625, 0.3543, 0.3625, 0.1306, 0.6258, 0.1307, 0.6302, 0.3573, 0.3575, 0.3573, 0.3575, 0.1226, 0.6302, 0.1226, 0.626, 0.3478, 0.366, 0.3478, 0.366, 0.1321, 0.626, 0.1321, 0.5185, 0.3112, 0.5185, 0.3577, 0.3174, 0.3577, 0.3174, 0.3112, 0.4574, 0.3204, 0.4574, 0.4217, 0.285, 0.4217, 0.285, 0.3204, 0.6225, 0.1921, 0.6225, 0.2238, 0.4438, 0.2238, 0.4438, 0.1921, 0.8251, 0.2288, 0.8251, 0.3583, 0.1848, 0.3583, 0.1848, 0.2288, 0.5981, 0.2064, 0.5981, 0.2719, 0.3145, 0.2719, 0.3145, 0.2064, 0.5678, 0.2798, 0.5582, 0.3186, 0.3666, 0.3205, 0.3666, 0.2798, 0.6738, 0.1291, 0.6738, 0.1583, 0.5086, 0.1583, 0.5086, 0.1291, 0.8325, 0.1455, 0.8394, 0.1733, 0.6949, 0.1733, 0.6949, 0.1441, 0.6256, 0.1013, 0.6256, 0.1668, 0.3421, 0.1668, 0.3421, 0.1013, 0.5678, 0.2301, 0.5678, 0.2708, 0.3666, 0.2708, 0.3762, 0.232, 0.5053, 0.1291, 0.5053, 0.1583, 0.3402, 0.1583, 0.3402, 0.1291, 0.6075, 0.2312, 0.6075, 0.3588, 0.3904, 0.3588, 0.3904, 0.2312, 0.6255, 0.352, 0.3622, 0.352, 0.3622, 0.1255, 0.6255, 0.1255, 0.6268, 0.3448, 0.3581, 0.3448, 0.3581, 0.1307, 0.6268, 0.1307, 0.3591, 0.1321, 0.6249, 0.1343, 0.6256, 0.3448, 0.3614, 0.3453, 0.6167, 0.3581, 0.369, 0.3581, 0.369, 0.1221, 0.6167, 0.1221, 0.3645, 0.1318, 0.6238, 0.13, 0.6247, 0.3508, 0.3635, 0.3495, 0.6259, 0.3491, 0.3598, 0.349, 0.3598, 0.1325, 0.6259, 0.1325, 0.3673, 0.3516, 0.624, 0.3526, 0.6253, 0.1278, 0.3669, 0.1264, 0.6271, 0.1269, 0.6286, 0.351, 0.3607, 0.3512, 0.3628, 0.1303, 0.6196, 0.3532, 0.367, 0.3532, 0.367, 0.1262, 0.6196, 0.1262, 0.6267, 0.1345, 0.6267, 0.145, 0.582, 0.145, 0.582, 0.1345, 0.8249, 0.241, 0.8249, 0.2546, 0.7632, 0.2546, 0.7632, 0.241, 0.5392, 0.199, 0.5395, 0.2119, 0.5011, 0.2119, 0.4938, 0.1837, 0.309, 0.3445, 0.309, 0.382, 0.2514, 0.382, 0.2514, 0.3445, 0.155, 0.1743, 0.1588, 0.1905, 0.1072, 0.2242, 0.1072, 0.1867, 0.7645, 0.1512, 0.7645, 0.1648, 0.7028, 0.1648, 0.7028, 0.1512, 0.7093, 0.2887, 0.7195, 0.328, 0.6563, 0.3066, 0.6558, 0.2887, 0.263, 0.1461, 0.263, 0.1867, 0.2007, 0.1867, 0.2007, 0.1461, 0.4879, 0.09568, 0.4879, 0.1062, 0.4432, 0.1062, 0.4432, 0.09568, 0.4402, 0.354, 0.4402, 0.3626, 0.2615, 0.3626, 0.2615, 0.354, 0.5444, 0.2669, 0.5444, 0.273, 0.4323, 0.273, 0.4323, 0.2669, 0.4847, 0.2903, 0.4779, 0.2971, 0.3403, 0.2984, 0.3402, 0.2903, 0.3369, 0.2467, 0.3369, 0.2548, 0.1718, 0.2548, 0.1718, 0.2467, 0.5929, 0.3556, 0.6003, 0.3629, 0.4438, 0.3629, 0.4439, 0.3542, 0.7631, 0.2923, 0.7631, 0.3002, 0.6186, 0.3002, 0.6186, 0.2923, 0.7825, 0.3544, 0.7826, 0.3631, 0.6261, 0.3631, 0.6335, 0.3558, 0.4402, 0.3173, 0.4402, 0.3261, 0.2615, 0.3261, 0.2615, 0.3173, 0.6225, 0.3421, 0.6225, 0.3506, 0.4438, 0.3506, 0.4438, 0.3421, 0.5047, 0.06467, 0.5047, 0.05855, 0.5306, 0.05855, 0.5306, 0.06467, 0.4977, 0.1056, 0.4977, 0.09946, 0.5254, 0.09946, 0.5254, 0.1056, 0.498, 0.2492, 0.4906, 0.2494, 0.4906, 0.2272, 0.5069, 0.2229, 0.4407, 0.1077, 0.4407, 0.09078, 0.4666, 0.09078, 0.4666, 0.1077, 0.2761, 0.3322, 0.2739, 0.3228, 0.3039, 0.3032, 0.3039, 0.325, 0.4698, 0.1345, 0.4698, 0.1284, 0.4975, 0.1284, 0.4975, 0.1345, 0.632, 0.25, 0.6261, 0.2272, 0.6628, 0.2396, 0.663, 0.25, 0.4692, 0.1077, 0.4692, 0.09078, 0.4951, 0.09078, 0.4951, 0.1077, 0.7346, 0.03287, 0.7346, 0.02432, 0.7708, 0.02432, 0.7708, 0.03287, 0.5053, 0.2792, 0.5053, 0.287, 0.3402, 0.287, 0.3402, 0.2792, 0.7532, 0.09364, 0.7532, 0.1022, 0.5967, 0.1022, 0.5967, 0.09364, 0.7826, 0.3298, 0.7752, 0.3371, 0.6262, 0.3385, 0.6261, 0.3298, 0.7837, 0.2585, 0.7837, 0.2666, 0.6186, 0.2666, 0.6186, 0.2585, 0.7752, 0.3435, 0.7826, 0.3508, 0.6261, 0.3508, 0.6262, 0.3421, 0.3163, 0.292, 0.3163, 0.2999, 0.1718, 0.2999, 0.1718, 0.292, 0.5443, 0.258, 0.5444, 0.2643, 0.4323, 0.2643, 0.4376, 0.2591, 0.3369, 0.2581, 0.3369, 0.2662, 0.1718, 0.2662, 0.1718, 0.2581, 0.8251, 0.1854, 0.8251, 0.216, 0.1848, 0.216, 0.1848, 0.1854, 0.6003, 0.3665, 0.6003, 0.375, 0.4438, 0.375, 0.4438, 0.3665, 0.7837, 0.2811, 0.7837, 0.289, 0.6186, 0.289, 0.6186, 0.2811, 0.3369, 0.2695, 0.3369, 0.2775, 0.1718, 0.2775, 0.1718, 0.2695, 0.4977, 0.0969, 0.4977, 0.09078, 0.5254, 0.09078, 0.5254, 0.0969, 0.5047, 0.07335, 0.5047, 0.06723, 0.5306, 0.06723, 0.5306, 0.07335, 0.3024, 0.3104, 0.3024, 0.2869, 0.3386, 0.2869, 0.3386, 0.3104, 0.4952, 0.3069, 0.4952, 0.313, 0.3831, 0.313, 0.3831, 0.3069, 0.4402, 0.3419, 0.4402, 0.3505, 0.2615, 0.3505, 0.2615, 0.3419, 0.4402, 0.3296, 0.4402, 0.3384, 0.2615, 0.3384, 0.2615, 0.3296, 0.6613, 0.2203, 0.6465, 0.2203, 0.6465, 0.1535, 0.6613, 0.1535, 0.8644, 0.1108, 0.8644, 0.1255, 0.8021, 0.1255, 0.8021, 0.1108, 0.6277, 0.4123, 0.5986, 0.4123, 0.5986, 0.3676, 0.6277, 0.3676, 0.622, 0.3461, 0.3629, 0.3461, 0.3629, 0.1305, 0.622, 0.1306, 0.6232, 0.3523, 0.3602, 0.3523, 0.3602, 0.1277, 0.6232, 0.1277, 0.6163, 0.1255, 0.3667, 0.1255, 0.3667, 0.3522, 0.6163, 0.3522, 0.4759, 0.02399, 0.4759, 0.1736, 0.3022, 0.1736, 0.3022, 0.02399, 0.576, 0.2316, 0.576, 0.3592, 0.3589, 0.3592, 0.3589, 0.2316, 0.4406, 0.2413, 0.4406, 0.3579, 0.3049, 0.3579, 0.3049, 0.2413, 0.9391, 0.5147, 0.9391, 0.9843, 0.4674, 0.9843, 0.4674, 0.5147, 0.9388, 0.9814, 0.4677, 0.9814, 0.4677, 0.5144, 0.9388, 0.5144, 0.9372, 0.6622, 0.9372, 0.8001, 0.4645, 0.8001, 0.4645, 0.6622, 0.9328, 0.657, 0.9328, 0.8065, 0.4688, 0.8065, 0.4688, 0.657, 0.4697, 0.8008, 0.4697, 0.6629, 0.932, 0.6629, 0.932, 0.8008, 0.9357, 0.6557, 0.9357, 0.808, 0.4659, 0.808, 0.4659, 0.6557])
me_cube_004.materials.append(mat_material)
me_cube_004.use_remesh_preserve_volume = False
me_cube_004.use_remesh_preserve_attributes = False
me_cube_004.use_mirror_vertex_groups = False
me_cube_004.update()

# ---- objects
ob_cube_004 = bpy.data.objects.new('Cube.004', me_cube_004)
ob_lamp = bpy.data.objects.new('Lamp', light_lamp)
ob_camera = bpy.data.objects.new('Camera', cam_camera)

# ---- transforms, parenting, visibility, modifiers, constraints
ob_cube_004.location = (0.0, -0.8555, -0.04884)
ob_cube_004.rotation_euler = (0.0, 0.0, 1.571)
ob_cube_004.scale = (0.125, 0.682, 0.708)
ob_cube_004.lineart.crease_threshold = 0.0
ob_lamp.location = (4.076, 1.005, 5.904)
ob_lamp.rotation_euler = (0.6503, 0.05522, 1.866)
ob_lamp.lock_rotations_4d = False
ob_lamp.empty_display_type = 'ARROWS'
ob_lamp.color = (0.0, 0.0, 0.0, 0.0)
ob_lamp.lineart.crease_threshold = 0.0
ob_camera.location = (7.481, -6.508, 5.344)
ob_camera.rotation_euler = (1.109, 0.0, 0.8149)
ob_camera.lock_rotations_4d = False
ob_camera.empty_display_type = 'ARROWS'
ob_camera.color = (0.0, 0.0, 0.0, 0.0)
ob_camera.display_type = 'WIRE'
ob_camera.lineart.crease_threshold = 0.0

# ---- collection membership
col_collection_1.objects.link(ob_cube_004)
col_collection_1.objects.link(ob_lamp)
col_collection_1.objects.link(ob_camera)

# ---- scene / render settings (as saved in the file)
scene.camera = ob_camera
scene.frame_start = 1; scene.frame_end = 250; scene.frame_set(1)
scene.render.engine = 'BLENDER_EEVEE_NEXT'
scene.render.resolution_percentage = 50
scene.render.dither_intensity = 0.0
scene.cycles.use_denoising = False
scene.cycles.samples = 128
scene.cycles.sampling_pattern = 'TABULATED_SOBOL'
scene.cycles.use_adaptive_sampling = False
scene.cycles.use_light_tree = False
scene.cycles.blur_glossy = 0.0
scene.cycles.sample_clamp_indirect = 0.0
scene.view_settings.view_transform = 'Standard'
bpy.context.view_layer.update()
